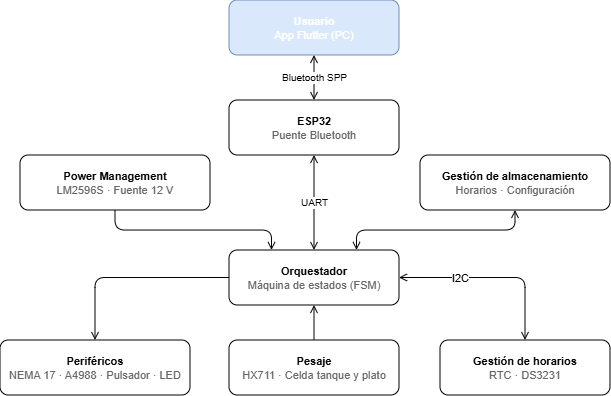

The diagram above was exported from draw.io. Its source (the exported page's mxGraphModel, read from the mxfile embedded in the PNG):
<mxGraphModel dx="1677" dy="630" grid="1" gridSize="10" guides="1" tooltips="1" connect="1" arrows="1" fold="1" page="1" pageScale="1" pageWidth="1169" pageHeight="827" math="0" shadow="0">
  <root>
    <mxCell id="0" />
    <mxCell id="1" parent="0" />
    <mxCell id="usuario" parent="1" style="rounded=1;whiteSpace=wrap;html=1;fillColor=#dae8fc;strokeColor=#6c8ebf;fontSize=11;arcSize=15;fontColor=#FFFFFF;" value="&lt;font&gt;&lt;b&gt;Usuario&lt;/b&gt;&lt;br&gt;&lt;font&gt;App Flutter (PC)&lt;/font&gt;&lt;/font&gt;" vertex="1">
      <mxGeometry height="55" width="170" x="249" y="19" as="geometry" />
    </mxCell>
    <mxCell id="esp32" parent="1" style="rounded=1;whiteSpace=wrap;html=1;fillColor=#FFFFFF;strokeColor=#000000;fontSize=11;arcSize=15;" value="&lt;b&gt;ESP32&lt;/b&gt;&lt;br&gt;&lt;font color='#666666'&gt;Puente Bluetooth&lt;/font&gt;" vertex="1">
      <mxGeometry height="55" width="170" x="249" y="119" as="geometry" />
    </mxCell>
    <mxCell id="orquestador" parent="1" style="rounded=1;whiteSpace=wrap;html=1;fillColor=#FFFFFF;strokeColor=#000000;fontSize=11;arcSize=15;" value="&lt;b&gt;Orquestador&lt;/b&gt;&lt;br&gt;&lt;font color='#666666'&gt;Máquina de estados (FSM)&lt;/font&gt;" vertex="1">
      <mxGeometry height="55" width="170" x="249" y="269" as="geometry" />
    </mxCell>
    <mxCell id="perifericos" parent="1" style="rounded=1;whiteSpace=wrap;html=1;fillColor=#FFFFFF;strokeColor=#000000;fontSize=11;arcSize=15;" value="&lt;b&gt;Periféricos&lt;/b&gt;&lt;br&gt;&lt;font color='#666666'&gt;NEMA 17 · A4988 · Pulsador · LED&lt;/font&gt;" vertex="1">
      <mxGeometry height="55" width="190" x="20" y="359" as="geometry" />
    </mxCell>
    <mxCell id="pesaje" parent="1" style="rounded=1;whiteSpace=wrap;html=1;fillColor=#FFFFFF;strokeColor=#000000;fontSize=11;arcSize=15;" value="&lt;b&gt;Pesaje&lt;/b&gt;&lt;br&gt;&lt;font color='#666666'&gt;HX711 · Celda tanque y plato&lt;/font&gt;" vertex="1">
      <mxGeometry height="55" width="170" x="249" y="359" as="geometry" />
    </mxCell>
    <mxCell id="horarios" parent="1" style="rounded=1;whiteSpace=wrap;html=1;fillColor=#FFFFFF;strokeColor=#000000;fontSize=11;arcSize=15;" value="&lt;b&gt;Gestión de horarios&lt;/b&gt;&lt;br&gt;&lt;font color='#666666'&gt;RTC · DS3231&lt;/font&gt;" vertex="1">
      <mxGeometry height="55" width="170" x="460" y="359" as="geometry" />
    </mxCell>
    <mxCell id="power" parent="1" style="rounded=1;whiteSpace=wrap;html=1;fillColor=#FFFFFF;strokeColor=#000000;fontSize=11;arcSize=15;" value="&lt;b&gt;Power Management&lt;/b&gt;&lt;br&gt;&lt;font color='#666666'&gt;LM2596S · Fuente 12 V&lt;/font&gt;" vertex="1">
      <mxGeometry height="55" width="190" x="40" y="174" as="geometry" />
    </mxCell>
    <mxCell id="almacenamiento" parent="1" style="rounded=1;whiteSpace=wrap;html=1;fillColor=#FFFFFF;strokeColor=#000000;fontSize=11;arcSize=15;" value="&lt;b&gt;Gestión de almacenamiento&lt;/b&gt;&lt;br&gt;&lt;font color='#666666'&gt;Horarios · Configuración&lt;/font&gt;" vertex="1">
      <mxGeometry height="55" width="190" x="440" y="174" as="geometry" />
    </mxCell>
    <mxCell id="e1" edge="1" parent="1" source="usuario" style="edgeStyle=orthogonalEdgeStyle;html=1;endArrow=open;endFill=0;startArrow=open;startFill=0;strokeColor=#000000;fontSize=10;" target="esp32" value="Bluetooth SPP">
      <mxGeometry relative="1" as="geometry" />
    </mxCell>
    <mxCell id="e2" edge="1" parent="1" source="esp32" style="edgeStyle=orthogonalEdgeStyle;html=1;endArrow=open;endFill=0;startArrow=open;startFill=0;strokeColor=#000000;fontSize=10;" target="orquestador" value="UART">
      <mxGeometry relative="1" as="geometry" />
    </mxCell>
    <mxCell id="e3" edge="1" parent="1" source="orquestador" style="edgeStyle=orthogonalEdgeStyle;html=1;endArrow=open;endFill=0;startArrow=none;startFill=0;strokeColor=#000000;fontSize=10;exitX=0;exitY=0.5;exitDx=0;exitDy=0;entryX=0.5;entryY=0;entryDx=0;entryDy=0;" target="perifericos" value="">
      <mxGeometry relative="1" as="geometry">
        <Array as="points">
          <mxPoint x="115" y="296" />
        </Array>
      </mxGeometry>
    </mxCell>
    <mxCell id="e4" edge="1" parent="1" source="orquestador" style="edgeStyle=orthogonalEdgeStyle;html=1;endArrow=none;endFill=0;startArrow=open;startFill=0;strokeColor=#000000;fontSize=10;" target="pesaje" value="">
      <mxGeometry relative="1" as="geometry" />
    </mxCell>
    <mxCell id="e5" edge="1" parent="1" source="orquestador" style="edgeStyle=orthogonalEdgeStyle;html=1;endArrow=open;endFill=0;startArrow=open;startFill=0;strokeColor=#000000;fontSize=10;exitX=1;exitY=0.5;exitDx=0;exitDy=0;entryX=0.5;entryY=0;entryDx=0;entryDy=0;" target="horarios" value="">
      <mxGeometry relative="1" as="geometry" />
    </mxCell>
    <mxCell id="FXBedyzbcGzEvCE-o7bk-1" connectable="0" parent="e5" style="edgeLabel;html=1;align=center;verticalAlign=middle;resizable=0;points=[];" value="I2C" vertex="1">
      <mxGeometry relative="1" x="0.5892" y="-2" as="geometry">
        <mxPoint x="-63" y="-24" as="offset" />
      </mxGeometry>
    </mxCell>
    <mxCell id="e6" edge="1" parent="1" source="orquestador" style="edgeStyle=orthogonalEdgeStyle;html=1;endArrow=none;endFill=0;startArrow=open;startFill=0;strokeColor=#000000;fontSize=10;exitX=0.25;exitY=0;exitDx=0;exitDy=0;entryX=0.5;entryY=1;entryDx=0;entryDy=0;" target="power" value="">
      <mxGeometry relative="1" as="geometry" />
    </mxCell>
    <mxCell id="e7" edge="1" parent="1" source="orquestador" style="edgeStyle=orthogonalEdgeStyle;html=1;endArrow=open;endFill=0;startArrow=open;startFill=0;strokeColor=#000000;fontSize=10;exitX=0.75;exitY=0;exitDx=0;exitDy=0;entryX=0.5;entryY=1;entryDx=0;entryDy=0;" target="almacenamiento" value="">
      <mxGeometry relative="1" as="geometry" />
    </mxCell>
  </root>
</mxGraphModel>